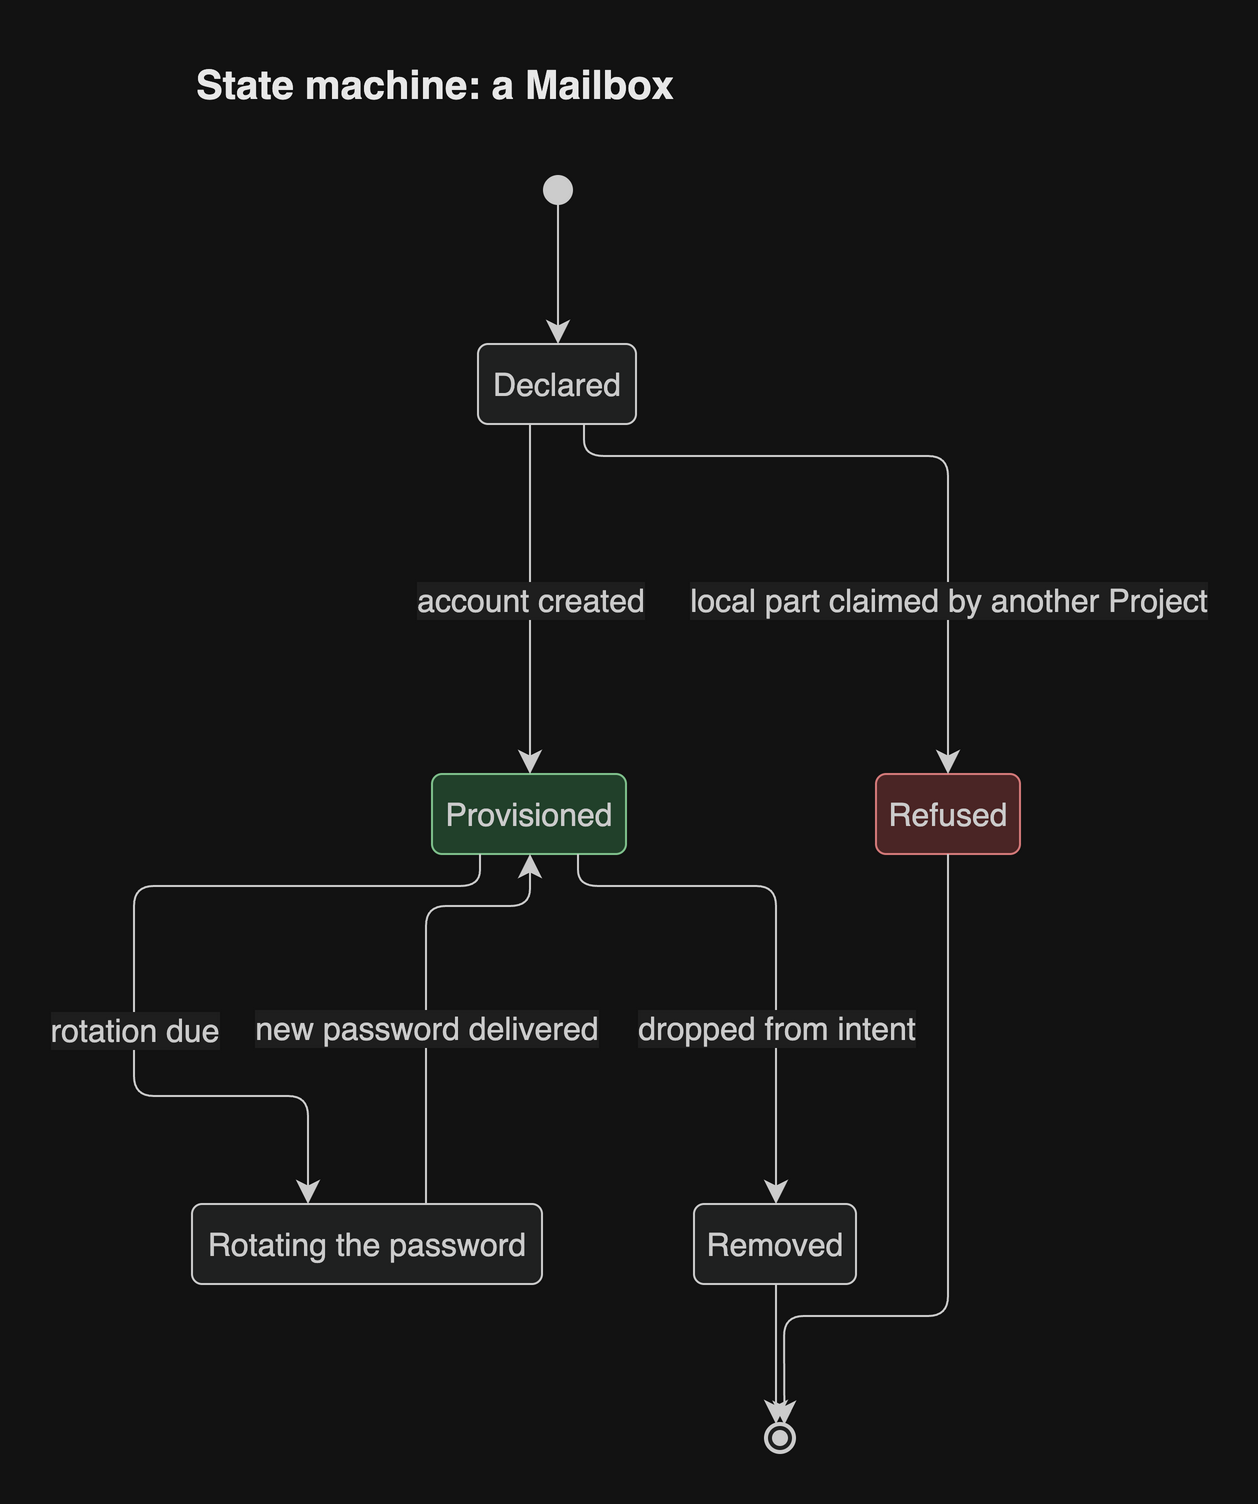

The diagram above was exported from draw.io. Its source (the exported page's mxGraphModel, read from the mxfile embedded in the PNG):
<mxGraphModel grid="0" gridSize="10" guides="1" tooltips="1" connect="1" arrows="1" fold="0" page="0" pageScale="1" pageWidth="827" pageHeight="1169" math="0" shadow="0">
  <root>
    <mxCell id="0" />
    <mxCell id="1" parent="0" />
    <UserObject label="Rotating the password" mermaidId="n:Rotating" mermaidBaseStyle="rounded=1;absoluteArcSize=1;arcSize=10;html=1;whiteSpace=wrap;strokeWidth=1;fillColor=light-dark(#ECECFF,#1f2020);strokeColor=light-dark(#9370DB,#cccccc);fontColor=light-dark(#333333,#cccccc);fontSize=16;fontFamily=Helvetica;" mermaidBaseValue="Rotating the password" id="2">
      <mxCell parent="1" style="rounded=1;absoluteArcSize=1;arcSize=10;html=1;whiteSpace=wrap;strokeWidth=1;fillColor=light-dark(#ECECFF,#1f2020);strokeColor=light-dark(#9370DB,#cccccc);fontColor=light-dark(#333333,#cccccc);fontSize=16;fontFamily=Helvetica;" vertex="1">
        <mxGeometry height="40" width="175" x="89" y="526" as="geometry" />
      </mxCell>
    </UserObject>
    <UserObject label="" mermaidId="n:root_start" mermaidBaseStyle="ellipse;html=1;fillColor=light-dark(#333333,#cccccc);strokeColor=light-dark(#333333,#cccccc);fontColor=light-dark(#333333,#cccccc);fontSize=16;fontFamily=Helvetica;" mermaidBaseValue="" id="3">
      <mxCell parent="1" style="ellipse;html=1;fillColor=light-dark(#333333,#cccccc);strokeColor=light-dark(#333333,#cccccc);fontColor=light-dark(#333333,#cccccc);fontSize=16;fontFamily=Helvetica;" vertex="1">
        <mxGeometry height="14" width="14" x="265" y="12" as="geometry" />
      </mxCell>
    </UserObject>
    <UserObject label="Declared" mermaidId="n:Declared" mermaidBaseStyle="rounded=1;absoluteArcSize=1;arcSize=10;html=1;whiteSpace=wrap;strokeWidth=1;fillColor=light-dark(#ECECFF,#1f2020);strokeColor=light-dark(#9370DB,#cccccc);fontColor=light-dark(#333333,#cccccc);fontSize=16;fontFamily=Helvetica;" mermaidBaseValue="Declared" id="4">
      <mxCell parent="1" style="rounded=1;absoluteArcSize=1;arcSize=10;html=1;whiteSpace=wrap;strokeWidth=1;fillColor=light-dark(#ECECFF,#1f2020);strokeColor=light-dark(#9370DB,#cccccc);fontColor=light-dark(#333333,#cccccc);fontSize=16;fontFamily=Helvetica;" vertex="1">
        <mxGeometry height="40" width="79" x="232" y="96" as="geometry" />
      </mxCell>
    </UserObject>
    <UserObject label="Provisioned" mermaidId="n:Provisioned" mermaidBaseStyle="rounded=1;absoluteArcSize=1;arcSize=10;html=1;whiteSpace=wrap;strokeWidth=1;fillColor=light-dark(#d5e8d4,#21402a);strokeColor=light-dark(#82b366,#7fc08c);fontColor=light-dark(#333333,#cccccc);fontSize=16;fontFamily=Helvetica;" mermaidBaseValue="Provisioned" id="5">
      <mxCell parent="1" style="rounded=1;absoluteArcSize=1;arcSize=10;html=1;whiteSpace=wrap;strokeWidth=1;fillColor=light-dark(#d5e8d4,#21402a);strokeColor=light-dark(#82b366,#7fc08c);fontColor=light-dark(#333333,#cccccc);fontSize=16;fontFamily=Helvetica;" vertex="1">
        <mxGeometry height="40" width="97" x="209" y="311" as="geometry" />
      </mxCell>
    </UserObject>
    <UserObject label="Refused" mermaidId="n:Refused" mermaidBaseStyle="rounded=1;absoluteArcSize=1;arcSize=10;html=1;whiteSpace=wrap;strokeWidth=1;fillColor=light-dark(#f8cecc,#4a2525);strokeColor=light-dark(#b85450,#d47a7a);fontColor=light-dark(#333333,#cccccc);fontSize=16;fontFamily=Helvetica;" mermaidBaseValue="Refused" id="6">
      <mxCell parent="1" style="rounded=1;absoluteArcSize=1;arcSize=10;html=1;whiteSpace=wrap;strokeWidth=1;fillColor=light-dark(#f8cecc,#4a2525);strokeColor=light-dark(#b85450,#d47a7a);fontColor=light-dark(#333333,#cccccc);fontSize=16;fontFamily=Helvetica;" vertex="1">
        <mxGeometry height="40" width="72" x="431" y="311" as="geometry" />
      </mxCell>
    </UserObject>
    <UserObject label="Removed" mermaidId="n:Removed" mermaidBaseStyle="rounded=1;absoluteArcSize=1;arcSize=10;html=1;whiteSpace=wrap;strokeWidth=1;fillColor=light-dark(#ECECFF,#1f2020);strokeColor=light-dark(#9370DB,#cccccc);fontColor=light-dark(#333333,#cccccc);fontSize=16;fontFamily=Helvetica;" mermaidBaseValue="Removed" id="7">
      <mxCell parent="1" style="rounded=1;absoluteArcSize=1;arcSize=10;html=1;whiteSpace=wrap;strokeWidth=1;fillColor=light-dark(#ECECFF,#1f2020);strokeColor=light-dark(#9370DB,#cccccc);fontColor=light-dark(#333333,#cccccc);fontSize=16;fontFamily=Helvetica;" vertex="1">
        <mxGeometry height="40" width="81" x="340" y="526" as="geometry" />
      </mxCell>
    </UserObject>
    <UserObject label="" mermaidId="n:root_end" mermaidBaseStyle="ellipse;html=1;fillColor=light-dark(#ECECFF,#1f2020);strokeColor=light-dark(#333333,#cccccc);strokeWidth=2;centerRadius=4;centerColor=light-dark(#9370DB,#cccccc);fontColor=light-dark(#333333,#cccccc);fontSize=16;fontFamily=Helvetica;" mermaidBaseValue="" id="8">
      <mxCell parent="1" style="ellipse;html=1;fillColor=light-dark(#ECECFF,#1f2020);strokeColor=light-dark(#333333,#cccccc);strokeWidth=2;centerRadius=4;centerColor=light-dark(#9370DB,#cccccc);fontColor=light-dark(#333333,#cccccc);fontSize=16;fontFamily=Helvetica;" vertex="1">
        <mxGeometry height="14" width="14" x="376" y="636" as="geometry" />
      </mxCell>
    </UserObject>
    <UserObject label="" mermaidId="e:root_start-&gt;Declared#0" mermaidBaseStyle="curved=1;startArrow=none;endArrow=classic;endSize=9;fillColor=none;strokeColor=light-dark(#333333,#cccccc);exitX=0.5;exitY=1;entryX=0.5;entryY=0;fontFamily=Helvetica;" mermaidBaseValue="" id="9">
      <mxCell edge="1" parent="1" source="3" style="curved=0;startArrow=none;endArrow=classic;endSize=9;fillColor=none;strokeColor=light-dark(#333333,#cccccc);rounded=1;exitX=0.5;exitY=1;entryX=0.5063;entryY=0;edgeStyle=orthogonalEdgeStyle;fontFamily=Helvetica;" target="4">
        <mxGeometry relative="1" as="geometry">
          <Array as="points">
            <mxPoint x="272" y="61" />
          </Array>
        </mxGeometry>
      </mxCell>
    </UserObject>
    <UserObject label="account created" mermaidId="e:Declared-&gt;Provisioned#0" mermaidBaseStyle="curved=1;startArrow=none;endArrow=classic;endSize=9;fillColor=none;strokeColor=light-dark(#333333,#cccccc);html=1;fontSize=16;fontColor=light-dark(#333333,#cccccc);exitX=0.76;exitY=1;entryX=0;entryY=0;fontFamily=Helvetica;labelBackgroundColor=light-dark(#ffffff,#1e1e1e);" mermaidBaseValue="account created" id="10">
      <mxCell edge="1" parent="1" source="4" style="curved=0;startArrow=none;endArrow=classic;endSize=9;fillColor=none;strokeColor=light-dark(#333333,#cccccc);html=1;fontSize=16;fontColor=light-dark(#333333,#cccccc);rounded=1;exitX=0.3291;exitY=1;entryX=0.5052;entryY=0;edgeStyle=orthogonalEdgeStyle;fontFamily=Helvetica;labelBackgroundColor=light-dark(#ffffff,#1e1e1e);" target="5">
        <mxGeometry relative="1" as="geometry">
          <mxPoint as="offset" />
          <Array as="points">
            <mxPoint x="258" y="223.5" />
          </Array>
        </mxGeometry>
      </mxCell>
    </UserObject>
    <UserObject label="local part claimed by another Project" mermaidId="e:Declared-&gt;Refused#0" mermaidBaseStyle="curved=1;startArrow=none;endArrow=classic;endSize=9;fillColor=none;strokeColor=light-dark(#333333,#cccccc);html=1;fontSize=16;fontColor=light-dark(#333333,#cccccc);exitX=0.35;exitY=1;entryX=0.5;entryY=0;fontFamily=Helvetica;labelBackgroundColor=light-dark(#ffffff,#1e1e1e);" mermaidBaseValue="local part claimed by another Project" id="11">
      <mxCell edge="1" parent="1" source="4" style="curved=0;startArrow=none;endArrow=classic;endSize=9;fillColor=none;strokeColor=light-dark(#333333,#cccccc);html=1;fontSize=16;fontColor=light-dark(#333333,#cccccc);rounded=1;exitX=0.6709;exitY=1;entryX=0.5;entryY=0;edgeStyle=orthogonalEdgeStyle;fontFamily=Helvetica;labelBackgroundColor=light-dark(#ffffff,#1e1e1e);" target="6">
        <mxGeometry relative="1" as="geometry">
          <mxPoint x="19.5" y="71.5" as="offset" />
          <Array as="points">
            <mxPoint x="285" y="152" />
            <mxPoint x="467" y="152" />
          </Array>
        </mxGeometry>
      </mxCell>
    </UserObject>
    <UserObject label="rotation due" mermaidId="e:Provisioned-&gt;Rotating#0" mermaidBaseStyle="curved=1;startArrow=none;endArrow=classic;endSize=9;fillColor=none;strokeColor=light-dark(#333333,#cccccc);html=1;fontSize=16;fontColor=light-dark(#333333,#cccccc);exitX=1;exitY=0.825;entryX=0;entryY=0.825;curved=1;exitX=1;exitY=0.83;entryX=0;entryY=0.83;fontFamily=Helvetica;labelBackgroundColor=light-dark(#ffffff,#1e1e1e);" mermaidBaseValue="rotation due" id="12">
      <mxCell edge="1" parent="1" source="5" style="curved=0;startArrow=none;endArrow=classic;endSize=9;fillColor=none;strokeColor=light-dark(#333333,#cccccc);html=1;fontSize=16;fontColor=light-dark(#333333,#cccccc);rounded=1;exitX=0.2474;exitY=1;entryX=0.3314;entryY=0;edgeStyle=orthogonalEdgeStyle;fontFamily=Helvetica;labelBackgroundColor=light-dark(#ffffff,#1e1e1e);" target="2">
        <mxGeometry relative="1" as="geometry">
          <mxPoint y="43" as="offset" />
          <Array as="points">
            <mxPoint x="233" y="367" />
            <mxPoint x="60" y="367" />
            <mxPoint x="60" y="472" />
            <mxPoint x="147" y="472" />
          </Array>
        </mxGeometry>
      </mxCell>
    </UserObject>
    <UserObject label="new password delivered" mermaidId="e:Rotating-&gt;Provisioned#0" mermaidBaseStyle="curved=1;startArrow=none;endArrow=classic;endSize=9;fillColor=none;strokeColor=light-dark(#333333,#cccccc);html=1;fontSize=16;fontColor=light-dark(#333333,#cccccc);exitX=0;exitY=0.175;entryX=1;entryY=0.175;curved=1;exitX=0;exitY=0.18;entryX=1;entryY=0.18;fontFamily=Helvetica;labelBackgroundColor=light-dark(#ffffff,#1e1e1e);" mermaidBaseValue="new password delivered" id="13">
      <mxCell edge="1" parent="1" source="2" style="curved=0;startArrow=none;endArrow=classic;endSize=9;fillColor=none;strokeColor=light-dark(#333333,#cccccc);html=1;fontSize=16;fontColor=light-dark(#333333,#cccccc);rounded=1;exitX=0.6686;exitY=0;entryX=0.5052;entryY=1;edgeStyle=orthogonalEdgeStyle;fontFamily=Helvetica;labelBackgroundColor=light-dark(#ffffff,#1e1e1e);" target="5">
        <mxGeometry relative="1" as="geometry">
          <mxPoint y="26" as="offset" />
          <Array as="points">
            <mxPoint x="206" y="377" />
            <mxPoint x="258" y="377" />
          </Array>
        </mxGeometry>
      </mxCell>
    </UserObject>
    <UserObject label="dropped from intent" mermaidId="e:Provisioned-&gt;Removed#0" mermaidBaseStyle="curved=1;startArrow=none;endArrow=classic;endSize=9;fillColor=none;strokeColor=light-dark(#333333,#cccccc);html=1;fontSize=16;fontColor=light-dark(#333333,#cccccc);exitX=0.5;exitY=1;entryX=0.5;entryY=0;fontFamily=Helvetica;labelBackgroundColor=light-dark(#ffffff,#1e1e1e);" mermaidBaseValue="dropped from intent" id="14">
      <mxCell edge="1" parent="1" source="5" style="curved=0;startArrow=none;endArrow=classic;endSize=9;fillColor=none;strokeColor=light-dark(#333333,#cccccc);html=1;fontSize=16;fontColor=light-dark(#333333,#cccccc);rounded=1;exitX=0.7526;exitY=1;entryX=0.5062;entryY=0;edgeStyle=orthogonalEdgeStyle;fontFamily=Helvetica;labelBackgroundColor=light-dark(#ffffff,#1e1e1e);" target="7">
        <mxGeometry relative="1" as="geometry">
          <mxPoint y="49.5" as="offset" />
          <Array as="points">
            <mxPoint x="282" y="367" />
            <mxPoint x="381" y="367" />
          </Array>
        </mxGeometry>
      </mxCell>
    </UserObject>
    <UserObject label="" mermaidId="e:Removed-&gt;root_end#0" mermaidBaseStyle="curved=1;startArrow=none;endArrow=classic;endSize=9;fillColor=none;strokeColor=light-dark(#333333,#cccccc);exitX=0.49;exitY=1;entryX=1;entryY=0.36;fontFamily=Helvetica;" mermaidBaseValue="" id="15">
      <mxCell edge="1" parent="1" source="7" style="curved=0;startArrow=none;endArrow=classic;endSize=9;fillColor=none;strokeColor=light-dark(#333333,#cccccc);noEdgeStyle=1;orthogonal=1;rounded=1;exitX=0.5062;exitY=1;entryX=0.3571;entryY=0.0208;fontFamily=Helvetica;" target="8">
        <mxGeometry relative="1" as="geometry">
          <Array as="points">
            <mxPoint x="381" y="636" />
          </Array>
        </mxGeometry>
      </mxCell>
    </UserObject>
    <UserObject label="" mermaidId="e:Refused-&gt;root_end#0" mermaidBaseStyle="curved=1;startArrow=none;endArrow=classic;endSize=9;fillColor=none;strokeColor=light-dark(#333333,#cccccc);exitX=0.5;exitY=1;entryX=0;entryY=0.36;fontFamily=Helvetica;" mermaidBaseValue="" id="16">
      <mxCell edge="1" parent="1" source="6" style="curved=0;startArrow=none;endArrow=classic;endSize=9;fillColor=none;strokeColor=light-dark(#333333,#cccccc);noEdgeStyle=1;orthogonal=1;rounded=1;exitX=0.5;exitY=1;entryX=0.6429;entryY=0.0208;fontFamily=Helvetica;" target="8">
        <mxGeometry relative="1" as="geometry">
          <Array as="points">
            <mxPoint x="467" y="438.5" />
            <mxPoint x="467" y="582" />
            <mxPoint x="385" y="582" />
          </Array>
        </mxGeometry>
      </mxCell>
    </UserObject>
    <mxCell id="header" value="State machine: a Mailbox" style="text;html=1;whiteSpace=wrap;align=left;verticalAlign=middle;fontSize=20;fontStyle=1;fontColor=light-dark(#1a1a1a,#e8e8e8);fontFamily=Helvetica;" vertex="1" parent="1">
      <mxGeometry x="89" y="-52" width="480" height="36" as="geometry" />
    </mxCell>
  </root>
</mxGraphModel>